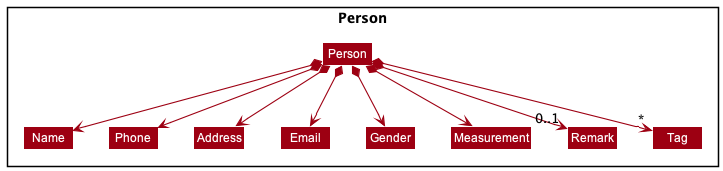

The diagram above was rendered by PlantUML. Its source (embedded in the PNG):
@startuml
!include style.puml
skinparam arrowThickness 1.1
skinparam arrowColor MODEL_COLOR
skinparam classBackgroundColor MODEL_COLOR

Package Person <<Rectangle>>{

Class Person
Class Address
Class Email
Class Name
Class Gender
Class Measurement
Class Remark
Class Phone
Class Tag

}

Person *--> Name
Person *--> Phone
Person *--> Email
Person *--> Address
Person *--> Measurement
Person *--> Gender
Person *--> "0..1"Remark
Person *--> "*" Tag

Name -[hidden]right-> Phone
Phone -[hidden]right-> Address
Address -[hidden]right-> Email

@enduml